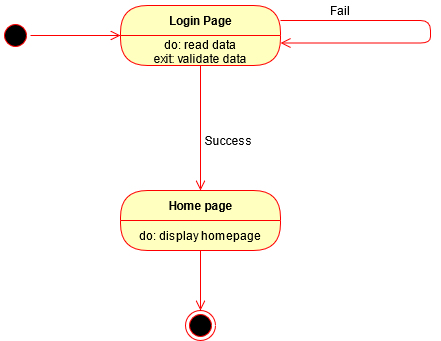

The diagram above was exported from draw.io. Its source (the exported page's mxGraphModel, read from the mxfile embedded in the PNG):
<mxGraphModel dx="974" dy="544" grid="1" gridSize="10" guides="1" tooltips="1" connect="1" arrows="1" fold="1" page="1" pageScale="1" pageWidth="850" pageHeight="1100" math="0" shadow="0">
  <root>
    <mxCell id="0" />
    <mxCell id="1" parent="0" />
    <mxCell id="MjezrCtDN65ZyHYtSE7k-1" value="" style="ellipse;html=1;shape=startState;fillColor=#000000;strokeColor=#ff0000;" parent="1" vertex="1">
      <mxGeometry x="170" y="80" width="30" height="30" as="geometry" />
    </mxCell>
    <mxCell id="MjezrCtDN65ZyHYtSE7k-2" value="" style="edgeStyle=orthogonalEdgeStyle;html=1;verticalAlign=bottom;endArrow=open;endSize=8;strokeColor=#ff0000;" parent="1" source="MjezrCtDN65ZyHYtSE7k-1" edge="1">
      <mxGeometry relative="1" as="geometry">
        <mxPoint x="290" y="95" as="targetPoint" />
      </mxGeometry>
    </mxCell>
    <mxCell id="MjezrCtDN65ZyHYtSE7k-3" value="Login Page" style="swimlane;html=1;fontStyle=1;align=center;verticalAlign=middle;childLayout=stackLayout;horizontal=1;startSize=30;horizontalStack=0;resizeParent=0;resizeLast=1;container=0;fontColor=#000000;collapsible=0;rounded=1;arcSize=30;strokeColor=#ff0000;fillColor=#ffffc0;swimlaneFillColor=#ffffc0;dropTarget=0;" parent="1" vertex="1">
      <mxGeometry x="290" y="65" width="160" height="60" as="geometry" />
    </mxCell>
    <mxCell id="MjezrCtDN65ZyHYtSE7k-4" value="do: read data&lt;br&gt;exit: validate data" style="text;html=1;strokeColor=none;fillColor=none;align=center;verticalAlign=middle;spacingLeft=4;spacingRight=4;whiteSpace=wrap;overflow=hidden;rotatable=0;fontColor=#000000;" parent="MjezrCtDN65ZyHYtSE7k-3" vertex="1">
      <mxGeometry y="30" width="160" height="30" as="geometry" />
    </mxCell>
    <mxCell id="MjezrCtDN65ZyHYtSE7k-13" value="" style="edgeStyle=orthogonalEdgeStyle;html=1;verticalAlign=bottom;endArrow=open;endSize=8;strokeColor=#ff0000;exitX=1;exitY=0.25;exitDx=0;exitDy=0;entryX=1;entryY=0.25;entryDx=0;entryDy=0;" parent="MjezrCtDN65ZyHYtSE7k-3" source="MjezrCtDN65ZyHYtSE7k-3" target="MjezrCtDN65ZyHYtSE7k-4" edge="1">
      <mxGeometry relative="1" as="geometry">
        <mxPoint x="280" y="40" as="targetPoint" />
        <mxPoint x="190" y="40" as="sourcePoint" />
        <Array as="points">
          <mxPoint x="310" y="15" />
          <mxPoint x="310" y="38" />
        </Array>
      </mxGeometry>
    </mxCell>
    <mxCell id="MjezrCtDN65ZyHYtSE7k-5" value="" style="edgeStyle=orthogonalEdgeStyle;html=1;verticalAlign=bottom;endArrow=open;endSize=8;strokeColor=#ff0000;entryX=0.5;entryY=0;entryDx=0;entryDy=0;" parent="1" source="MjezrCtDN65ZyHYtSE7k-3" target="MjezrCtDN65ZyHYtSE7k-6" edge="1">
      <mxGeometry relative="1" as="geometry">
        <mxPoint x="370" y="180" as="targetPoint" />
      </mxGeometry>
    </mxCell>
    <mxCell id="MjezrCtDN65ZyHYtSE7k-6" value="Home page" style="swimlane;html=1;fontStyle=1;align=center;verticalAlign=middle;childLayout=stackLayout;horizontal=1;startSize=30;horizontalStack=0;resizeParent=0;resizeLast=1;container=0;fontColor=#000000;collapsible=0;rounded=1;arcSize=30;strokeColor=#ff0000;fillColor=#ffffc0;swimlaneFillColor=#ffffc0;dropTarget=0;" parent="1" vertex="1">
      <mxGeometry x="290" y="250" width="160" height="60" as="geometry" />
    </mxCell>
    <mxCell id="MjezrCtDN65ZyHYtSE7k-7" value="do: display homepage" style="text;html=1;strokeColor=none;fillColor=none;align=center;verticalAlign=middle;spacingLeft=4;spacingRight=4;whiteSpace=wrap;overflow=hidden;rotatable=0;fontColor=#000000;" parent="MjezrCtDN65ZyHYtSE7k-6" vertex="1">
      <mxGeometry y="30" width="160" height="30" as="geometry" />
    </mxCell>
    <mxCell id="MjezrCtDN65ZyHYtSE7k-8" value="" style="edgeStyle=orthogonalEdgeStyle;html=1;verticalAlign=bottom;endArrow=open;endSize=8;strokeColor=#ff0000;entryX=0.5;entryY=0;entryDx=0;entryDy=0;" parent="1" source="MjezrCtDN65ZyHYtSE7k-6" target="MjezrCtDN65ZyHYtSE7k-9" edge="1">
      <mxGeometry relative="1" as="geometry">
        <mxPoint x="370" y="330" as="targetPoint" />
      </mxGeometry>
    </mxCell>
    <mxCell id="MjezrCtDN65ZyHYtSE7k-9" value="" style="ellipse;html=1;shape=endState;fillColor=#000000;strokeColor=#ff0000;" parent="1" vertex="1">
      <mxGeometry x="355" y="370" width="30" height="30" as="geometry" />
    </mxCell>
    <mxCell id="MjezrCtDN65ZyHYtSE7k-10" value="Success&amp;nbsp;" style="text;html=1;strokeColor=none;fillColor=none;align=center;verticalAlign=middle;whiteSpace=wrap;rounded=0;" parent="1" vertex="1">
      <mxGeometry x="380" y="190" width="40" height="20" as="geometry" />
    </mxCell>
    <mxCell id="MjezrCtDN65ZyHYtSE7k-11" value="Fail" style="text;html=1;strokeColor=none;fillColor=none;align=center;verticalAlign=middle;whiteSpace=wrap;rounded=0;" parent="1" vertex="1">
      <mxGeometry x="490" y="60" width="40" height="20" as="geometry" />
    </mxCell>
  </root>
</mxGraphModel>